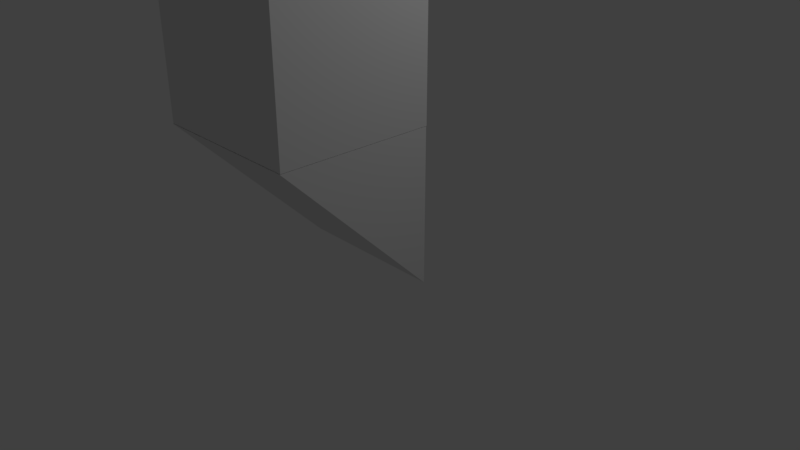 # Source: challenge_parallelagram.blend  (saved by Blender 2.79.0; exported with 4.5.12 LTS)
import bpy
from mathutils import Matrix  # noqa: F401  (used for matrix-valued properties, if any)

bpy.ops.wm.read_factory_settings(use_empty=True)
scene = bpy.context.scene
scene.name = 'Scene'

# ---- collections
col_collection_1 = bpy.data.collections.new('Collection 1'); scene.collection.children.link(col_collection_1)

# ---- materials (node trees are filled in below, after node groups)
mat_material = bpy.data.materials.new('Material')
mat_material.alpha_threshold = 0.0
mat_material.use_transparent_shadow = False
mat_material.roughness = 0.5
mat_material.line_color = (0.0, 0.0, 0.0, 1.0)

# ---- material node trees

# ---- world
world_world = bpy.data.worlds.new('World'); scene.world = world_world
world_world.color = (0.05088, 0.05088, 0.05088)
world_world.use_sun_shadow = False
world_world.sun_shadow_jitter_overblur = 0.0
world_world.cycles.sampling_method = 'MANUAL'

# ---- cameras
cam_camera = bpy.data.cameras.new('Camera')
cam_camera.clip_end = 100.0
cam_camera.lens = 35.0
cam_camera.sensor_width = 32.0
cam_camera.sensor_height = 18.0
cam_camera.ortho_scale = 7.314
cam_camera.dof.focus_distance = 0.0
cam_camera.dof.aperture_fstop = 128.0

# ---- lights
light_lamp = bpy.data.lights.new('Lamp', 'POINT')
light_lamp.transmission_factor = 0.0
light_lamp.cutoff_distance = 30.0
light_lamp.energy = 100.0
light_lamp.shadow_buffer_clip_start = 1.001
light_lamp.shadow_soft_size = 0.1
light_lamp.shadow_maximum_resolution = 0.006
light_lamp.use_absolute_resolution = True

# ---- meshes
me_cube_004 = bpy.data.meshes.new('Cube.004')
me_cube_004.from_pydata([(0.9989, -1.002, 0.9983), (1.002, 1.002, 1.003)], [], [])
me_cube_004.materials.append(mat_material)
me_cube_004.use_remesh_preserve_volume = False
me_cube_004.use_remesh_preserve_attributes = False
me_cube_004.use_mirror_vertex_groups = False
me_cube_004.update()
me_cube = bpy.data.meshes.new('Cube')
me_cube.from_pydata([(0.9989, 0.9985, -3.002), (-1.001, 0.9985, -3.002), (0.9989, 0.9985, -1.002), (0.9989, -1.002, -1.002), (-1.001, -1.002, -1.002), (-1.001, 0.9985, -1.002), (0.9989, -1.002, 2.998), (-1.001, -1.002, 2.998), (0.9989, -1.002, 0.9983), (0.9989, 0.9985, 0.9983), (-1.001, 0.9985, 0.9983), (-1.001, -1.002, 0.9983), (-0.9983, -0.9977, -0.9974), (-0.9983, -0.9977, 1.003), (-0.9983, 1.002, -0.9974), (-0.9983, 1.002, 1.003), (1.002, -0.9977, -0.9974), (1.002, -0.9977, 1.003), (1.002, 1.002, -0.9974), (1.002, 1.002, 1.003)], [], [(2, 5, 4, 3), (2, 0, 1, 5), (2, 3, 0), (5, 1, 4), (1, 0, 3, 4), (8, 11, 10, 9), (8, 6, 7, 11), (8, 9, 6), (11, 7, 10), (7, 6, 9, 10), (12, 13, 15, 14), (14, 15, 19, 18), (18, 19, 17, 16), (16, 17, 13, 12), (14, 18, 16, 12), (19, 15, 13, 17)])
me_cube.materials.append(mat_material)
me_cube.use_remesh_preserve_volume = False
me_cube.use_remesh_preserve_attributes = False
me_cube.use_mirror_vertex_groups = False
me_cube.update()

# ---- objects
ob_basewedge_001 = bpy.data.objects.new('BaseWedge.001', me_cube_004)
ob_basewedge = bpy.data.objects.new('BaseWedge', me_cube)
ob_lamp = bpy.data.objects.new('Lamp', light_lamp)
ob_camera = bpy.data.objects.new('Camera', cam_camera)

# ---- transforms, parenting, visibility, modifiers, constraints
ob_basewedge_001.location = (0.001122, -0.9985, 3.002)
ob_basewedge_001.lock_rotations_4d = False
ob_basewedge_001.empty_display_type = 'ARROWS'
ob_basewedge_001.lineart.crease_threshold = 0.0
ob_basewedge.location = (0.001122, -0.9985, 3.002)
ob_basewedge.lock_rotations_4d = False
ob_basewedge.empty_display_type = 'ARROWS'
ob_basewedge.lineart.crease_threshold = 0.0
ob_lamp.location = (4.076, 1.005, 5.904)
ob_lamp.rotation_euler = (0.6503, 0.05522, 1.866)
ob_lamp.lock_rotations_4d = False
ob_lamp.empty_display_type = 'ARROWS'
ob_lamp.color = (0.0, 0.0, 0.0, 0.0)
ob_lamp.lineart.crease_threshold = 0.0
ob_camera.location = (7.481, -6.508, 5.344)
ob_camera.rotation_euler = (1.109, 0.0, 0.8149)
ob_camera.lock_rotations_4d = False
ob_camera.empty_display_type = 'ARROWS'
ob_camera.color = (0.0, 0.0, 0.0, 0.0)
ob_camera.display_type = 'WIRE'
ob_camera.lineart.crease_threshold = 0.0

# ---- collection membership
col_collection_1.objects.link(ob_basewedge_001)
col_collection_1.objects.link(ob_basewedge)
col_collection_1.objects.link(ob_lamp)
col_collection_1.objects.link(ob_camera)

# ---- scene / render settings (as saved in the file)
scene.camera = ob_camera
scene.frame_start = 1; scene.frame_end = 250; scene.frame_set(1)
scene.render.engine = 'BLENDER_EEVEE_NEXT'
scene.render.resolution_percentage = 50
scene.render.dither_intensity = 0.0
scene.cycles.use_denoising = False
scene.cycles.samples = 128
scene.cycles.sampling_pattern = 'TABULATED_SOBOL'
scene.cycles.use_adaptive_sampling = False
scene.cycles.use_light_tree = False
scene.cycles.blur_glossy = 0.0
scene.cycles.sample_clamp_indirect = 0.0
scene.view_settings.view_transform = 'Standard'
bpy.context.view_layer.update()

